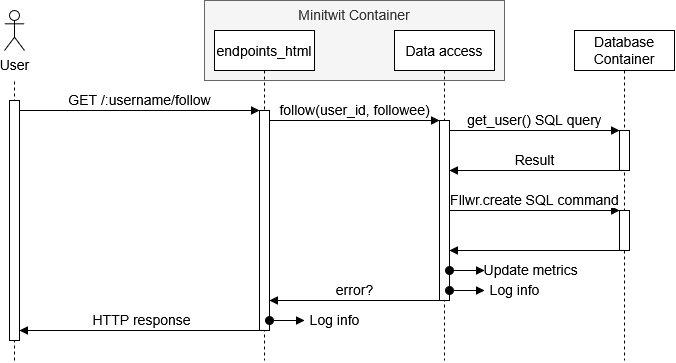

The diagram above was exported from draw.io. Its source (the exported page's mxGraphModel, read from the mxfile embedded in the PNG):
<mxGraphModel dx="1737" dy="78" grid="1" gridSize="10" guides="1" tooltips="1" connect="1" arrows="1" fold="1" page="1" pageScale="1" pageWidth="850" pageHeight="1100" math="0" shadow="0">
  <root>
    <mxCell id="0" />
    <mxCell id="1" parent="0" />
    <mxCell id="sACGgpNlRjc6u5ArC7il-4" value="" style="endArrow=none;dashed=1;html=1;rounded=0;fontSize=14;" parent="1" edge="1">
      <mxGeometry width="50" height="50" relative="1" as="geometry">
        <mxPoint x="70" y="1550" as="sourcePoint" />
        <mxPoint x="70" y="1270" as="targetPoint" />
      </mxGeometry>
    </mxCell>
    <mxCell id="sACGgpNlRjc6u5ArC7il-5" value="&lt;div&gt;Database&lt;/div&gt;&lt;div&gt;Container&lt;/div&gt;" style="shape=umlLifeline;perimeter=lifelinePerimeter;whiteSpace=wrap;html=1;container=0;dropTarget=0;collapsible=0;recursiveResize=0;outlineConnect=0;portConstraint=eastwest;newEdgeStyle={&quot;edgeStyle&quot;:&quot;elbowEdgeStyle&quot;,&quot;elbow&quot;:&quot;vertical&quot;,&quot;curved&quot;:0,&quot;rounded&quot;:0};fontSize=14;" parent="1" vertex="1">
      <mxGeometry x="630" y="1220" width="100" height="330" as="geometry" />
    </mxCell>
    <mxCell id="sACGgpNlRjc6u5ArC7il-6" value="&lt;div&gt;Minitwit Container&lt;/div&gt;&lt;div&gt;&lt;br&gt;&lt;/div&gt;&lt;div&gt;&lt;br&gt;&lt;/div&gt;&lt;div&gt;&lt;br&gt;&lt;/div&gt;" style="rounded=0;whiteSpace=wrap;html=1;fillColor=#f5f5f5;fontColor=#333333;strokeColor=#666666;fontSize=14;" parent="1" vertex="1">
      <mxGeometry x="260" y="1190" width="300" height="80" as="geometry" />
    </mxCell>
    <mxCell id="sACGgpNlRjc6u5ArC7il-7" value="endpoints_html" style="shape=umlLifeline;perimeter=lifelinePerimeter;whiteSpace=wrap;html=1;container=0;dropTarget=0;collapsible=0;recursiveResize=0;outlineConnect=0;portConstraint=eastwest;newEdgeStyle={&quot;edgeStyle&quot;:&quot;elbowEdgeStyle&quot;,&quot;elbow&quot;:&quot;vertical&quot;,&quot;curved&quot;:0,&quot;rounded&quot;:0};fontSize=14;" parent="1" vertex="1">
      <mxGeometry x="270" y="1220" width="100" height="330" as="geometry" />
    </mxCell>
    <mxCell id="sACGgpNlRjc6u5ArC7il-8" value="Data access" style="shape=umlLifeline;perimeter=lifelinePerimeter;whiteSpace=wrap;html=1;container=0;dropTarget=0;collapsible=0;recursiveResize=0;outlineConnect=0;portConstraint=eastwest;newEdgeStyle={&quot;edgeStyle&quot;:&quot;elbowEdgeStyle&quot;,&quot;elbow&quot;:&quot;vertical&quot;,&quot;curved&quot;:0,&quot;rounded&quot;:0};fontSize=14;" parent="1" vertex="1">
      <mxGeometry x="450" y="1220" width="100" height="330" as="geometry" />
    </mxCell>
    <mxCell id="sACGgpNlRjc6u5ArC7il-9" value="" style="html=1;points=[];perimeter=orthogonalPerimeter;outlineConnect=0;targetShapes=umlLifeline;portConstraint=eastwest;newEdgeStyle={&quot;edgeStyle&quot;:&quot;elbowEdgeStyle&quot;,&quot;elbow&quot;:&quot;vertical&quot;,&quot;curved&quot;:0,&quot;rounded&quot;:0};fontSize=14;" parent="sACGgpNlRjc6u5ArC7il-8" vertex="1">
      <mxGeometry x="-385" y="70" width="10" height="240" as="geometry" />
    </mxCell>
    <mxCell id="sACGgpNlRjc6u5ArC7il-10" value="" style="html=1;points=[];perimeter=orthogonalPerimeter;outlineConnect=0;targetShapes=umlLifeline;portConstraint=eastwest;newEdgeStyle={&quot;edgeStyle&quot;:&quot;elbowEdgeStyle&quot;,&quot;elbow&quot;:&quot;vertical&quot;,&quot;curved&quot;:0,&quot;rounded&quot;:0};fontSize=14;" parent="sACGgpNlRjc6u5ArC7il-8" vertex="1">
      <mxGeometry x="-135" y="80" width="10" height="220" as="geometry" />
    </mxCell>
    <mxCell id="sACGgpNlRjc6u5ArC7il-11" value="" style="html=1;points=[];perimeter=orthogonalPerimeter;outlineConnect=0;targetShapes=umlLifeline;portConstraint=eastwest;newEdgeStyle={&quot;edgeStyle&quot;:&quot;elbowEdgeStyle&quot;,&quot;elbow&quot;:&quot;vertical&quot;,&quot;curved&quot;:0,&quot;rounded&quot;:0};fontSize=14;" parent="sACGgpNlRjc6u5ArC7il-8" vertex="1">
      <mxGeometry x="45" y="90" width="10" height="180" as="geometry" />
    </mxCell>
    <mxCell id="sACGgpNlRjc6u5ArC7il-12" value="" style="html=1;points=[];perimeter=orthogonalPerimeter;outlineConnect=0;targetShapes=umlLifeline;portConstraint=eastwest;newEdgeStyle={&quot;edgeStyle&quot;:&quot;elbowEdgeStyle&quot;,&quot;elbow&quot;:&quot;vertical&quot;,&quot;curved&quot;:0,&quot;rounded&quot;:0};fontSize=14;" parent="sACGgpNlRjc6u5ArC7il-8" vertex="1">
      <mxGeometry x="225" y="100" width="10" height="40" as="geometry" />
    </mxCell>
    <mxCell id="sACGgpNlRjc6u5ArC7il-13" value="" style="html=1;points=[];perimeter=orthogonalPerimeter;outlineConnect=0;targetShapes=umlLifeline;portConstraint=eastwest;newEdgeStyle={&quot;edgeStyle&quot;:&quot;elbowEdgeStyle&quot;,&quot;elbow&quot;:&quot;vertical&quot;,&quot;curved&quot;:0,&quot;rounded&quot;:0};fontSize=14;" parent="sACGgpNlRjc6u5ArC7il-8" vertex="1">
      <mxGeometry x="225" y="180" width="10" height="40" as="geometry" />
    </mxCell>
    <mxCell id="sACGgpNlRjc6u5ArC7il-14" value="GET /:username/follow" style="html=1;verticalAlign=bottom;endArrow=block;edgeStyle=elbowEdgeStyle;elbow=horizontal;curved=0;rounded=0;fontSize=14;" parent="sACGgpNlRjc6u5ArC7il-8" edge="1">
      <mxGeometry relative="1" as="geometry">
        <mxPoint x="-375" y="80" as="sourcePoint" />
        <Array as="points">
          <mxPoint x="-285" y="80" />
        </Array>
        <mxPoint x="-135" y="80" as="targetPoint" />
      </mxGeometry>
    </mxCell>
    <mxCell id="sACGgpNlRjc6u5ArC7il-16" value="follow(user_id, followee)" style="html=1;verticalAlign=bottom;endArrow=block;edgeStyle=elbowEdgeStyle;elbow=horizontal;curved=0;rounded=0;fontSize=14;" parent="sACGgpNlRjc6u5ArC7il-8" edge="1">
      <mxGeometry relative="1" as="geometry">
        <mxPoint x="-125" y="90" as="sourcePoint" />
        <Array as="points">
          <mxPoint x="-30" y="40" />
        </Array>
        <mxPoint x="45" y="90" as="targetPoint" />
      </mxGeometry>
    </mxCell>
    <mxCell id="sACGgpNlRjc6u5ArC7il-17" value="get_user() SQL query" style="html=1;verticalAlign=bottom;endArrow=block;edgeStyle=elbowEdgeStyle;elbow=vertical;curved=0;rounded=0;fontSize=14;" parent="sACGgpNlRjc6u5ArC7il-8" edge="1">
      <mxGeometry relative="1" as="geometry">
        <mxPoint x="55" y="100" as="sourcePoint" />
        <Array as="points">
          <mxPoint x="155" y="100" />
        </Array>
        <mxPoint x="225" y="100" as="targetPoint" />
      </mxGeometry>
    </mxCell>
    <mxCell id="sACGgpNlRjc6u5ArC7il-18" value="Result" style="html=1;verticalAlign=bottom;endArrow=block;edgeStyle=elbowEdgeStyle;elbow=vertical;curved=0;rounded=0;fontSize=14;" parent="sACGgpNlRjc6u5ArC7il-8" source="sACGgpNlRjc6u5ArC7il-12" target="sACGgpNlRjc6u5ArC7il-11" edge="1">
      <mxGeometry relative="1" as="geometry">
        <mxPoint x="220" y="140" as="sourcePoint" />
        <Array as="points">
          <mxPoint x="85" y="140" />
        </Array>
        <mxPoint x="50" y="110" as="targetPoint" />
      </mxGeometry>
    </mxCell>
    <mxCell id="sACGgpNlRjc6u5ArC7il-20" value="Fllwr.create SQL command" style="html=1;verticalAlign=bottom;endArrow=block;edgeStyle=elbowEdgeStyle;elbow=vertical;curved=0;rounded=0;fontSize=14;" parent="sACGgpNlRjc6u5ArC7il-8" edge="1">
      <mxGeometry relative="1" as="geometry">
        <mxPoint x="55" y="180" as="sourcePoint" />
        <Array as="points">
          <mxPoint x="160" y="180" />
        </Array>
        <mxPoint x="225" y="180" as="targetPoint" />
      </mxGeometry>
    </mxCell>
    <mxCell id="sACGgpNlRjc6u5ArC7il-21" value="" style="html=1;verticalAlign=bottom;endArrow=block;edgeStyle=elbowEdgeStyle;elbow=vertical;curved=0;rounded=0;fontSize=14;" parent="sACGgpNlRjc6u5ArC7il-8" edge="1">
      <mxGeometry relative="1" as="geometry">
        <mxPoint x="225" y="220" as="sourcePoint" />
        <Array as="points">
          <mxPoint x="160" y="220" />
        </Array>
        <mxPoint x="55" y="220" as="targetPoint" />
      </mxGeometry>
    </mxCell>
    <mxCell id="sACGgpNlRjc6u5ArC7il-22" value="User" style="shape=umlActor;verticalLabelPosition=bottom;verticalAlign=top;html=1;outlineConnect=0;fontSize=14;" parent="1" vertex="1">
      <mxGeometry x="60" y="1200" width="20" height="40" as="geometry" />
    </mxCell>
    <mxCell id="nPl3eEOShNn1nIWdiLfR-9" value="Log info" style="html=1;verticalAlign=bottom;startArrow=oval;startFill=1;endArrow=block;startSize=8;curved=0;rounded=0;fontSize=14;" parent="1" source="sACGgpNlRjc6u5ArC7il-11" edge="1">
      <mxGeometry x="1" y="-32" width="60" relative="1" as="geometry">
        <mxPoint x="510" y="1480" as="sourcePoint" />
        <mxPoint x="540" y="1480" as="targetPoint" />
        <mxPoint x="30" y="-22" as="offset" />
      </mxGeometry>
    </mxCell>
    <mxCell id="nPl3eEOShNn1nIWdiLfR-10" value="Update metrics&amp;nbsp;&amp;nbsp;" style="html=1;verticalAlign=bottom;startArrow=oval;startFill=1;endArrow=block;startSize=8;curved=0;rounded=0;fontSize=14;" parent="1" source="sACGgpNlRjc6u5ArC7il-11" edge="1">
      <mxGeometry x="1" y="-51" width="60" relative="1" as="geometry">
        <mxPoint x="510" y="1460" as="sourcePoint" />
        <mxPoint x="540" y="1460" as="targetPoint" />
        <mxPoint x="50" y="-41" as="offset" />
      </mxGeometry>
    </mxCell>
    <mxCell id="sACGgpNlRjc6u5ArC7il-19" value="error?" style="html=1;verticalAlign=bottom;endArrow=block;edgeStyle=elbowEdgeStyle;elbow=vertical;curved=0;rounded=0;fontSize=14;" parent="1" edge="1">
      <mxGeometry relative="1" as="geometry">
        <mxPoint x="495" y="1490" as="sourcePoint" />
        <Array as="points">
          <mxPoint x="430" y="1490" />
          <mxPoint x="490" y="1460" />
          <mxPoint x="450" y="1570" />
          <mxPoint x="400" y="1660" />
        </Array>
        <mxPoint x="325" y="1490" as="targetPoint" />
      </mxGeometry>
    </mxCell>
    <mxCell id="sACGgpNlRjc6u5ArC7il-15" value="HTTP response" style="html=1;verticalAlign=bottom;endArrow=block;edgeStyle=elbowEdgeStyle;elbow=vertical;curved=0;rounded=0;fontSize=14;" parent="1" edge="1">
      <mxGeometry relative="1" as="geometry">
        <mxPoint x="320" y="1520" as="sourcePoint" />
        <Array as="points">
          <mxPoint x="215" y="1520" />
          <mxPoint x="180" y="1540" />
        </Array>
        <mxPoint x="75" y="1520" as="targetPoint" />
      </mxGeometry>
    </mxCell>
    <mxCell id="nPl3eEOShNn1nIWdiLfR-14" value="Log info" style="html=1;verticalAlign=bottom;startArrow=oval;startFill=1;endArrow=block;startSize=8;curved=0;rounded=0;fontSize=14;" parent="1" source="sACGgpNlRjc6u5ArC7il-10" edge="1">
      <mxGeometry x="1" y="-32" width="60" relative="1" as="geometry">
        <mxPoint x="330" y="1510" as="sourcePoint" />
        <mxPoint x="360" y="1510" as="targetPoint" />
        <mxPoint x="30" y="-22" as="offset" />
      </mxGeometry>
    </mxCell>
  </root>
</mxGraphModel>